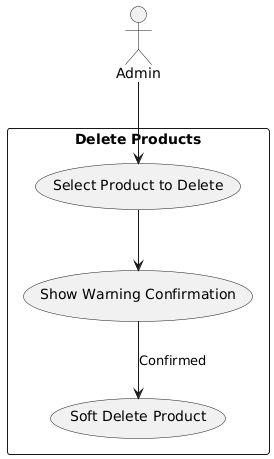

The diagram above was rendered by PlantUML. Its source (embedded in the PNG):
@startuml
actor Admin

rectangle "Delete Products" {
    Admin --> (Select Product to Delete)
    (Select Product to Delete) --> (Show Warning Confirmation)
    (Show Warning Confirmation) --> (Soft Delete Product) : Confirmed
}
@enduml